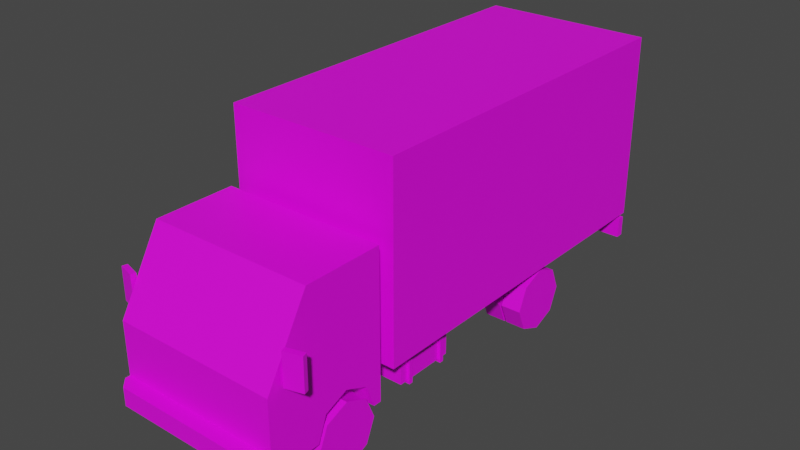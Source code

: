 # Source: Veh_Truck_02_Yellow.blend  (saved by Blender 2.90.8; exported with 4.5.12 LTS)
import bpy
from mathutils import Matrix  # noqa: F401  (used for matrix-valued properties, if any)

bpy.ops.wm.read_factory_settings(use_empty=True)
scene = bpy.context.scene
scene.name = 'Scene'

# ---- collections
col_collection = bpy.data.collections.new('Collection'); scene.collection.children.link(col_collection)

# ---- images (referenced by path relative to the original .blend; pixels are not part of the script)
import os
ASSET_DIR = os.environ.get("B2B_ASSET_DIR", "")  # directory of the original .blend (textures are referenced by path, not embedded)
HERE = os.path.dirname(os.path.abspath(__file__))  # packed textures are extracted next to this script under _unpacked/

def load_image(name, relpath, width, height, colorspace="sRGB"):
    """Load a texture the original file referenced (path relative to the .blend, or extracted next to this script)."""
    p = next((c for c in (os.path.join(HERE, relpath), os.path.join(ASSET_DIR, relpath)) if relpath and os.path.exists(c)), "")
    if p:
        img = bpy.data.images.load(p, check_existing=True)
        img.name = name
    else:  # same state as the original file: an image datablock whose file is absent (Cycles renders it pink)
        img = bpy.data.images.new(name, width, height)
        img.source = "FILE"
        img.filepath = "//" + (relpath or name)
    img.colorspace_settings.name = colorspace
    return img
img_city_vehicles_pallete_png_035 = load_image('city_vehicles_pallete.png.035', 'city_vehicles_pallete.png', 1024, 1024, 'sRGB')

# ---- materials (node trees are filled in below, after node groups)
mat_material_037 = bpy.data.materials.new('Material.037')
mat_material_037.use_transparent_shadow = False

# ---- material node trees
mat_material_037.use_nodes = True; mat_material_037.node_tree.nodes.clear()
_N = mat_material_037.node_tree.nodes; _L = mat_material_037.node_tree.links
n0 = _N.new('ShaderNodeBsdfPrincipled'); n0.name = 'Principled BSDF'; n0.location = (10, 300)
n0.distribution = 'GGX'
n0.subsurface_method = 'BURLEY'
n0.inputs[3].default_value = 1.45
n0.inputs[27].default_value = (0.0, 0.0, 0.0, 1.0)
n0.inputs[28].default_value = 1.0
n1 = _N.new('ShaderNodeOutputMaterial'); n1.name = 'Material Output'; n1.location = (300, 300)
n2 = _N.new('ShaderNodeTexImage'); n2.name = 'Image Texture'; n2.location = (-336, 55)
n2.image = img_city_vehicles_pallete_png_035
n2.interpolation = 'Closest'
_L.new(n0.outputs[0], n1.inputs[0])
_L.new(n2.outputs[0], n0.inputs[0])
n1.is_active_output = True

# ---- world
world_world = bpy.data.worlds.new('World'); scene.world = world_world
world_world.use_nodes = True; world_world.node_tree.nodes.clear()
_N = world_world.node_tree.nodes; _L = world_world.node_tree.links
n0 = _N.new('ShaderNodeOutputWorld'); n0.name = 'World Output'; n0.location = (300, 300)
n1 = _N.new('ShaderNodeBackground'); n1.name = 'Background'; n1.location = (10, 300)
n1.inputs[0].default_value = (0.05088, 0.05088, 0.05088, 1.0)
_L.new(n1.outputs[0], n0.inputs[0])
n0.is_active_output = True
world_world.color = (0.05088, 0.05088, 0.05088)
world_world.use_sun_shadow = False
world_world.sun_shadow_jitter_overblur = 0.0

# ---- meshes
me_plane_191 = bpy.data.meshes.new('Plane.191')
me_plane_191.from_pydata([(0.3498, -1.31, 0.4158), (0.3498, -1.162, 0.477), (0.3498, -1.015, 0.4158), (0.4701, -1.656, 0.7493), (0.5151, -1.679, 0.2668), (0.5151, -0.9081, 1.175), (0.5151, -0.9081, 0.2668), (0.4701, -1.431, 1.136), (0.5151, -1.162, 0.477), (0.5151, -1.015, 0.4158), (0.5151, -1.31, 0.4158), (0.3498, -1.162, 0.2583), (0.3498, -0.959, 0.2668), (0.5151, -0.959, 0.2668), (0.3498, -1.366, 0.2668), (0.5151, -1.366, 0.2668), (0.5151, -1.679, 0.5432), (0.5151, -1.679, 0.4227), (0.325, -1.679, 0.5432), (0.2522, -1.679, 0.4227), (0.243, -1.679, 0.4929), (0.2045, -1.679, 0.4253), (0.5151, -1.679, 0.3803), (0.4564, -1.768, 0.3803), (0.5151, -1.71, 0.3803), (0.5151, -1.71, 0.2668), (0.4564, -1.768, 0.2668), (0.4816, -1.679, 0.5432), (0.4816, -1.679, 0.4227), (0.5151, -1.408, 1.175), (0.5151, -1.679, 0.7104), (0.5151, -1.556, 0.8294), (0.5151, -1.383, 1.136), (0.5151, -1.013, 1.136), (0.5151, -1.013, 0.7892), (0.5151, -1.258, 0.7892), (0.5151, -1.401, 0.6459), (0.5151, -1.556, 0.6459), (0.07956, -1.768, 0.3693), (0.07956, -1.768, 0.2825), (-0.3498, -1.31, 0.4158), (-0.3498, -1.162, 0.477), (-0.3498, -1.015, 0.4158), (-0.4701, -1.656, 0.7493), (-0.5151, -1.679, 0.2668), (-0.5151, -0.9081, 1.175), (-0.5151, -0.9081, 0.2668), (-0.4701, -1.431, 1.136), (0.0, -1.679, 0.7104), (0.0, -1.679, 0.2668), (0.0, -0.9081, 1.175), (0.0, -0.9081, 0.2668), (0.0, -1.408, 1.175), (-0.5151, -1.162, 0.477), (-0.5151, -1.015, 0.4158), (-0.5151, -1.31, 0.4158), (-0.3498, -1.162, 0.2583), (-0.3498, -0.959, 0.2668), (-0.5151, -0.959, 0.2668), (-0.3498, -1.366, 0.2668), (-0.5151, -1.366, 0.2668), (-0.5151, -1.679, 0.5432), (-0.5151, -1.679, 0.4227), (-0.325, -1.679, 0.5432), (-0.2522, -1.679, 0.4227), (0.0, -1.679, 0.4929), (0.0, -1.679, 0.4253), (-0.243, -1.679, 0.4929), (-0.2045, -1.679, 0.4253), (0.0, -1.679, 0.3803), (-0.5151, -1.679, 0.3803), (0.0, -1.768, 0.3803), (0.0, -1.768, 0.2668), (-0.4564, -1.768, 0.3803), (-0.5151, -1.71, 0.3803), (-0.5151, -1.71, 0.2668), (-0.4564, -1.768, 0.2668), (-0.4816, -1.679, 0.5432), (-0.4816, -1.679, 0.4227), (-0.5151, -1.408, 1.175), (-0.5151, -1.679, 0.7104), (0.0, -1.431, 1.136), (0.0, -1.656, 0.7493), (-0.5151, -1.556, 0.8294), (-0.5151, -1.383, 1.136), (-0.5151, -1.013, 1.136), (-0.5151, -1.013, 0.7892), (-0.5151, -1.258, 0.7892), (-0.5151, -1.401, 0.6459), (-0.5151, -1.556, 0.6459), (0.0, -1.768, 0.3693), (0.0, -1.768, 0.2825), (-0.07956, -1.768, 0.3693), (-0.07956, -1.768, 0.2825), (0.5294, -1.592, 0.7284), (0.5294, -1.592, 0.9305), (0.5205, -1.561, 0.7284), (0.5205, -1.561, 0.9305), (0.6361, -1.563, 0.7284), (0.6361, -1.563, 0.9305), (0.6272, -1.531, 0.7284), (0.6272, -1.531, 0.9305), (-0.5294, -1.592, 0.7284), (-0.5294, -1.592, 0.9305), (-0.5205, -1.561, 0.7284), (-0.5205, -1.561, 0.9305), (-0.6361, -1.563, 0.7284), (-0.6361, -1.563, 0.9305), (-0.6272, -1.531, 0.7284), (-0.6272, -1.531, 0.9305), (-0.163, -0.03107, 0.2953), (-0.163, -0.03107, 0.3809), (-0.163, 0.03107, 0.2953), (-0.163, 0.03107, 0.3809), (0.163, -0.03107, 0.2953), (0.163, -0.03107, 0.3809), (0.163, 0.03107, 0.2953), (0.163, 0.03107, 0.3809), (0.1561, -0.9242, 0.2787), (0.1561, -0.9242, 0.3937), (0.1561, 1.465, 0.2787), (0.1561, 1.465, 0.3937), (0.224, -0.9242, 0.2787), (0.224, -0.9242, 0.3937), (0.224, 1.465, 0.2787), (0.224, 1.465, 0.3937), (-0.163, -0.1295, 0.2953), (-0.163, -0.1295, 0.3809), (-0.163, -0.06734, 0.2953), (-0.163, -0.06734, 0.3809), (0.163, -0.1295, 0.2953), (0.163, -0.1295, 0.3809), (0.163, -0.06734, 0.2953), (0.163, -0.06734, 0.3809), (-0.163, -0.5512, 0.2953), (-0.163, -0.5512, 0.3809), (-0.163, -0.4891, 0.2953), (-0.163, -0.4891, 0.3809), (0.163, -0.5512, 0.2953), (0.163, -0.5512, 0.3809), (0.163, -0.4891, 0.2953), (0.163, -0.4891, 0.3809), (-0.163, -0.6496, 0.2953), (-0.163, -0.6496, 0.3809), (-0.163, -0.5875, 0.2953), (-0.163, -0.5875, 0.3809), (0.163, -0.6496, 0.2953), (0.163, -0.6496, 0.3809), (0.163, -0.5875, 0.2953), (0.163, -0.5875, 0.3809), (-0.163, 1.111, 0.2953), (-0.163, 1.111, 0.3809), (-0.163, 1.173, 0.2953), (-0.163, 1.173, 0.3809), (0.163, 1.111, 0.2953), (0.163, 1.111, 0.3809), (0.163, 1.173, 0.2953), (0.163, 1.173, 0.3809), (-0.163, 1.012, 0.2953), (-0.163, 1.012, 0.3809), (-0.163, 1.075, 0.2953), (-0.163, 1.075, 0.3809), (0.163, 1.012, 0.2953), (0.163, 1.012, 0.3809), (0.163, 1.075, 0.2953), (0.163, 1.075, 0.3809), (-0.1561, -0.9242, 0.2787), (-0.1561, -0.9242, 0.3937), (-0.1561, 1.465, 0.2787), (-0.1561, 1.465, 0.3937), (-0.224, -0.9242, 0.2787), (-0.224, -0.9242, 0.3937), (-0.224, 1.465, 0.2787), (-0.224, 1.465, 0.3937), (-0.5352, 1.447, 0.2737), (-0.5352, 1.447, 0.4025), (-0.5352, 1.496, 0.2737), (-0.5352, 1.496, 0.4025), (0.5352, 1.447, 0.2737), (0.5352, 1.447, 0.4025), (0.5352, 1.496, 0.2737), (0.5352, 1.496, 0.4025), (0.356, 1.496, 0.2737), (-0.356, 1.496, 0.2737), (-0.356, 1.496, 0.4025), (0.356, 1.496, 0.4025), (0.5009, 1.496, 0.2737), (0.5009, 1.496, 0.4025), (-0.5005, 1.496, 0.2737), (-0.5005, 1.496, 0.4025), (0.0, 1.496, 0.2737), (0.0, 1.496, 0.4025), (0.0, 1.496, 0.3821), (0.0, 1.496, 0.2981), (0.07463, 1.496, 0.3821), (0.07463, 1.496, 0.2981), (-0.07277, 1.496, 0.2981), (-0.07277, 1.496, 0.3821), (0.2523, 0.5835, 0.2356), (0.2523, 0.5835, 0.1709), (0.2523, 0.5188, 0.2356), (0.2523, 0.5188, 0.1709), (0.08237, 0.5835, 0.2356), (0.08237, 0.5835, 0.1709), (0.08237, 0.5188, 0.2356), (0.08237, 0.5188, 0.1709), (0.08237, 0.4951, 0.1471), (0.08237, 0.4951, 0.2593), (0.08237, 0.6073, 0.2593), (0.08237, 0.6073, 0.1471), (-0.06448, 0.4951, 0.1471), (-0.06448, 0.4951, 0.2593), (-0.06448, 0.6073, 0.2593), (-0.06448, 0.6073, 0.1471), (-0.06448, 0.5187, 0.1708), (-0.06448, 0.5187, 0.2357), (-0.06448, 0.5836, 0.2357), (-0.06448, 0.5836, 0.1708), (-0.2508, 0.5187, 0.1708), (-0.2508, 0.5187, 0.2357), (-0.2508, 0.5836, 0.2357), (-0.2508, 0.5836, 0.1708), (0.1652, 0.5096, 0.1464), (0.1652, 0.4708, 0.2836), (0.1652, 0.5928, 0.1464), (0.1652, 0.6315, 0.2836), (0.2141, 0.5096, 0.1464), (0.2141, 0.4708, 0.2836), (0.2141, 0.5928, 0.1464), (0.2141, 0.6315, 0.2836), (-0.1652, 0.5096, 0.1464), (-0.1652, 0.4708, 0.2836), (-0.1652, 0.5928, 0.1464), (-0.1652, 0.6315, 0.2836), (-0.2141, 0.5096, 0.1464), (-0.2141, 0.4708, 0.2836), (-0.2141, 0.5928, 0.1464), (-0.2141, 0.6315, 0.2836), (0.2392, -0.6769, 0.2169), (0.2392, -0.6769, 0.4149), (0.2392, -0.2877, 0.2169), (0.2392, -0.2877, 0.4149), (0.4572, -0.6769, 0.2169), (0.4572, -0.6769, 0.4149), (0.4572, -0.2877, 0.2169), (0.4572, -0.2877, 0.4149), (0.2218, -0.6262, 0.2011), (0.2218, -0.6262, 0.4307), (0.2218, -0.6012, 0.2011), (0.2218, -0.6012, 0.4307), (0.4747, -0.6262, 0.2011), (0.4747, -0.6262, 0.4307), (0.4747, -0.6012, 0.2011), (0.4747, -0.6012, 0.4307), (0.2218, -0.3612, 0.2011), (0.2218, -0.3612, 0.4307), (0.2218, -0.3362, 0.2011), (0.2218, -0.3362, 0.4307), (0.4747, -0.3612, 0.2011), (0.4747, -0.3612, 0.4307), (0.4747, -0.3362, 0.2011), (0.4747, -0.3362, 0.4307), (-0.2392, -0.6769, 0.2169), (-0.2392, -0.6769, 0.4149), (-0.2392, -0.2877, 0.2169), (-0.2392, -0.2877, 0.4149), (-0.4572, -0.6769, 0.2169), (-0.4572, -0.6769, 0.4149), (-0.4572, -0.2877, 0.2169), (-0.4572, -0.2877, 0.4149), (-0.2218, -0.6262, 0.2011), (-0.2218, -0.6262, 0.4307), (-0.2218, -0.6012, 0.2011), (-0.2218, -0.6012, 0.4307), (-0.4747, -0.6262, 0.2011), (-0.4747, -0.6262, 0.4307), (-0.4747, -0.6012, 0.2011), (-0.4747, -0.6012, 0.4307), (-0.2218, -0.3612, 0.2011), (-0.2218, -0.3612, 0.4307), (-0.2218, -0.3362, 0.2011), (-0.2218, -0.3362, 0.4307), (-0.4747, -0.3612, 0.2011), (-0.4747, -0.3612, 0.4307), (-0.4747, -0.3362, 0.2011), (-0.4747, -0.3362, 0.4307), (-0.1729, 0.1084, 0.3862), (-0.1729, 0.1084, 0.4601), (-0.1729, 0.1356, 0.3862), (-0.1729, 0.1356, 0.4601), (-0.2073, 0.1084, 0.3862), (-0.2073, 0.1084, 0.4601), (-0.2073, 0.1356, 0.3862), (-0.2073, 0.1356, 0.4601), (-0.1729, -0.6707, 0.3862), (-0.1729, -0.6707, 0.4601), (-0.1729, -0.6434, 0.3862), (-0.1729, -0.6434, 0.4601), (-0.2073, -0.6707, 0.3862), (-0.2073, -0.6707, 0.4601), (-0.2073, -0.6434, 0.3862), (-0.2073, -0.6434, 0.4601), (-0.1729, -0.2843, 0.3862), (-0.1729, -0.2843, 0.4601), (-0.1729, -0.2571, 0.3862), (-0.1729, -0.2571, 0.4601), (-0.2073, -0.2843, 0.3862), (-0.2073, -0.2843, 0.4601), (-0.2073, -0.2571, 0.3862), (-0.2073, -0.2571, 0.4601), (-0.1729, 0.5361, 0.3862), (-0.1729, 0.5361, 0.4601), (-0.1729, 0.5633, 0.3862), (-0.1729, 0.5633, 0.4601), (-0.2073, 0.5361, 0.3862), (-0.2073, 0.5361, 0.4601), (-0.2073, 0.5633, 0.3862), (-0.2073, 0.5633, 0.4601), (-0.1729, 0.9781, 0.3862), (-0.1729, 0.9781, 0.4601), (-0.1729, 1.005, 0.3862), (-0.1729, 1.005, 0.4601), (-0.2073, 0.9781, 0.3862), (-0.2073, 0.9781, 0.4601), (-0.2073, 1.005, 0.3862), (-0.2073, 1.005, 0.4601), (0.1729, 0.1084, 0.3862), (0.1729, 0.1084, 0.4601), (0.1729, 0.1356, 0.3862), (0.1729, 0.1356, 0.4601), (0.2073, 0.1084, 0.3862), (0.2073, 0.1084, 0.4601), (0.2073, 0.1356, 0.3862), (0.2073, 0.1356, 0.4601), (0.1729, -0.6707, 0.3862), (0.1729, -0.6707, 0.4601), (0.1729, -0.6434, 0.3862), (0.1729, -0.6434, 0.4601), (0.2073, -0.6707, 0.3862), (0.2073, -0.6707, 0.4601), (0.2073, -0.6434, 0.3862), (0.2073, -0.6434, 0.4601), (0.1729, -0.2843, 0.3862), (0.1729, -0.2843, 0.4601), (0.1729, -0.2571, 0.3862), (0.1729, -0.2571, 0.4601), (0.2073, -0.2843, 0.3862), (0.2073, -0.2843, 0.4601), (0.2073, -0.2571, 0.3862), (0.2073, -0.2571, 0.4601), (0.1729, 0.5361, 0.3862), (0.1729, 0.5361, 0.4601), (0.1729, 0.5633, 0.3862), (0.1729, 0.5633, 0.4601), (0.2073, 0.5361, 0.3862), (0.2073, 0.5361, 0.4601), (0.2073, 0.5633, 0.3862), (0.2073, 0.5633, 0.4601), (0.1729, 0.9781, 0.3862), (0.1729, 0.9781, 0.4601), (0.1729, 1.005, 0.3862), (0.1729, 1.005, 0.4601), (0.2073, 0.9781, 0.3862), (0.2073, 0.9781, 0.4601), (0.2073, 1.005, 0.3862), (0.2073, 1.005, 0.4601), (-0.5379, -0.8314, 0.4337), (-0.5379, -0.8314, 1.615), (-0.4995, 1.496, 0.4731), (-0.4995, 1.496, 1.576), (0.5379, -0.8314, 0.4337), (0.5379, -0.8314, 1.615), (0.4995, 1.496, 0.4731), (0.4995, 1.496, 1.576), (-0.5379, 1.496, 1.615), (-0.5379, 1.496, 0.4337), (0.5379, 1.496, 0.4337), (0.5379, 1.496, 1.615), (0.0, 1.496, 0.4731), (0.0, 1.496, 1.576), (0.2308, 1.496, 0.653), (0.2308, 1.496, 0.6193), (0.09051, 1.496, 0.6193), (0.09051, 1.496, 0.653), (-0.08271, 1.496, 0.653), (-0.08271, 1.496, 0.6193), (-0.2303, 1.496, 0.6193), (-0.2303, 1.496, 0.653)], [], [(0, 1, 8, 10), (1, 2, 9, 8), (2, 12, 13, 9), (29, 5, 50, 52), (3, 7, 81, 82), (5, 6, 51, 50), (49, 4, 25, 26, 72), (30, 16, 17, 22, 4, 15, 10, 8, 9, 13, 6, 5, 33, 34, 35, 36, 37, 31), (11, 0, 14), (11, 1, 0), (11, 2, 1), (14, 0, 10, 15), (12, 2, 11), (6, 13, 12, 11, 14, 15, 4, 49, 51), (16, 27, 28, 17), (66, 21, 20, 65), (22, 69, 71, 23, 24), (69, 22, 17, 28, 19, 18, 27, 16, 30, 48, 65, 20, 21, 66), (26, 23, 71, 90, 38, 39, 91, 72), (23, 26, 25, 24), (4, 22, 24, 25), (28, 27, 18, 19), (7, 3, 30, 29), (81, 7, 29, 52), (3, 82, 48, 30), (31, 37, 36, 35, 34, 33, 32), (32, 33, 5, 29, 30, 31), (91, 39, 38, 90), (40, 55, 53, 41), (41, 53, 54, 42), (42, 54, 58, 57), (79, 52, 50, 45), (43, 82, 81, 47), (45, 50, 51, 46), (49, 72, 76, 75, 44), (80, 83, 89, 88, 87, 86, 85, 45, 46, 58, 54, 53, 55, 60, 44, 70, 62, 61), (56, 59, 40), (56, 40, 41), (56, 41, 42), (59, 60, 55, 40), (57, 56, 42), (46, 51, 49, 44, 60, 59, 56, 57, 58), (61, 62, 78, 77), (66, 65, 67, 68), (70, 74, 73, 71, 69), (69, 66, 68, 67, 65, 48, 80, 61, 77, 63, 64, 78, 62, 70), (76, 72, 91, 93, 92, 90, 71, 73), (73, 74, 75, 76), (44, 75, 74, 70), (78, 64, 63, 77), (47, 79, 80, 43), (81, 52, 79, 47), (43, 80, 48, 82), (83, 84, 85, 86, 87, 88, 89), (84, 83, 80, 79, 45, 85), (91, 90, 92, 93), (94, 95, 97, 96), (96, 97, 101, 100), (100, 101, 99, 98), (98, 99, 95, 94), (96, 100, 98, 94), (101, 97, 95, 99), (102, 104, 105, 103), (104, 108, 109, 105), (108, 106, 107, 109), (106, 102, 103, 107), (104, 102, 106, 108), (109, 107, 103, 105), (112, 113, 117, 116), (114, 115, 111, 110), (112, 116, 114, 110), (117, 113, 111, 115), (118, 119, 121, 120), (120, 121, 125, 124), (124, 125, 123, 122), (122, 123, 119, 118), (120, 124, 122, 118), (125, 121, 119, 123), (128, 129, 133, 132), (130, 131, 127, 126), (128, 132, 130, 126), (133, 129, 127, 131), (136, 137, 141, 140), (138, 139, 135, 134), (136, 140, 138, 134), (141, 137, 135, 139), (144, 145, 149, 148), (146, 147, 143, 142), (144, 148, 146, 142), (149, 145, 143, 147), (152, 153, 157, 156), (154, 155, 151, 150), (152, 156, 154, 150), (157, 153, 151, 155), (160, 161, 165, 164), (162, 163, 159, 158), (160, 164, 162, 158), (165, 161, 159, 163), (166, 168, 169, 167), (168, 172, 173, 169), (172, 170, 171, 173), (170, 166, 167, 171), (168, 166, 170, 172), (173, 171, 167, 169), (182, 185, 187, 186), (175, 174, 178, 179), (190, 182, 186, 180, 178, 174, 176, 188, 183), (191, 184, 189, 177, 175, 179, 181, 187, 185), (180, 181, 179, 178), (176, 174, 175, 177), (176, 177, 189, 188), (190, 193, 195, 194, 192, 191, 185, 182), (183, 184, 191, 192, 197, 196, 193, 190), (186, 187, 181, 180), (188, 189, 184, 183), (192, 194, 195, 193), (193, 196, 197, 192), (198, 200, 201, 199), (200, 204, 205, 201), (205, 206, 209, 203), (202, 198, 199, 203), (200, 198, 202, 204), (205, 203, 199, 201), (209, 213, 212, 208), (204, 207, 206, 205), (203, 209, 208, 202), (202, 208, 207, 204), (212, 216, 215, 211), (208, 212, 211, 207), (206, 210, 213, 209), (207, 211, 210, 206), (214, 218, 221, 217), (210, 214, 217, 213), (211, 215, 214, 210), (213, 217, 216, 212), (219, 220, 221, 218), (215, 219, 218, 214), (217, 221, 220, 216), (216, 220, 219, 215), (222, 223, 225, 224), (224, 225, 229, 228), (228, 229, 227, 226), (226, 227, 223, 222), (224, 228, 226, 222), (230, 232, 233, 231), (232, 236, 237, 233), (236, 234, 235, 237), (234, 230, 231, 235), (232, 230, 234, 236), (238, 239, 241, 240), (240, 241, 245, 244), (244, 245, 243, 242), (242, 243, 239, 238), (240, 244, 242, 238), (245, 241, 239, 243), (246, 247, 249, 248), (248, 249, 253, 252), (252, 253, 251, 250), (250, 251, 247, 246), (248, 252, 250, 246), (253, 249, 247, 251), (254, 255, 257, 256), (256, 257, 261, 260), (260, 261, 259, 258), (258, 259, 255, 254), (256, 260, 258, 254), (261, 257, 255, 259), (262, 264, 265, 263), (264, 268, 269, 265), (268, 266, 267, 269), (266, 262, 263, 267), (264, 262, 266, 268), (269, 267, 263, 265), (270, 272, 273, 271), (272, 276, 277, 273), (276, 274, 275, 277), (274, 270, 271, 275), (272, 270, 274, 276), (277, 275, 271, 273), (278, 280, 281, 279), (280, 284, 285, 281), (284, 282, 283, 285), (282, 278, 279, 283), (280, 278, 282, 284), (285, 283, 279, 281), (286, 288, 289, 287), (288, 292, 293, 289), (292, 290, 291, 293), (290, 286, 287, 291), (294, 296, 297, 295), (296, 300, 301, 297), (300, 298, 299, 301), (298, 294, 295, 299), (302, 304, 305, 303), (304, 308, 309, 305), (308, 306, 307, 309), (306, 302, 303, 307), (310, 312, 313, 311), (312, 316, 317, 313), (316, 314, 315, 317), (314, 310, 311, 315), (318, 320, 321, 319), (320, 324, 325, 321), (324, 322, 323, 325), (322, 318, 319, 323), (326, 327, 329, 328), (328, 329, 333, 332), (332, 333, 331, 330), (330, 331, 327, 326), (334, 335, 337, 336), (336, 337, 341, 340), (340, 341, 339, 338), (338, 339, 335, 334), (342, 343, 345, 344), (344, 345, 349, 348), (348, 349, 347, 346), (346, 347, 343, 342), (350, 351, 353, 352), (352, 353, 357, 356), (356, 357, 355, 354), (354, 355, 351, 350), (358, 359, 361, 360), (360, 361, 365, 364), (364, 365, 363, 362), (362, 363, 359, 358), (366, 367, 374, 375), (378, 379, 373, 372, 381, 380, 383), (376, 377, 371, 370), (370, 371, 367, 366), (375, 376, 370, 366), (369, 368, 375, 374), (377, 374, 367, 371), (368, 378, 372, 376, 375), (372, 373, 377, 376), (368, 387, 386, 385, 378), (373, 379, 369, 374, 377), (383, 380, 381, 382), (382, 381, 372, 378, 383), (378, 385, 384, 387, 368, 369, 379), (384, 385, 386, 387)])
_uv = me_plane_191.uv_layers.new(name='UVMap')
_uv.uv.foreach_set('vector', [0.2221, 0.05746, 0.2221, 0.05671, 0.223, 0.05671, 0.223, 0.05746, 0.2221, 0.05671, 0.2221, 0.05597, 0.223, 0.05597, 0.223, 0.05671, 0.2091, 0.05681, 0.2099, 0.05681, 0.2099, 0.05765, 0.2091, 0.05765, 0.9904, 0.5747, 0.9873, 0.5747, 0.9873, 0.5715, 0.9904, 0.5715, 0.1174, 0.05859, 0.1144, 0.05859, 0.1144, 0.05501, 0.1174, 0.05501, 0.977, 0.5619, 0.9826, 0.5619, 0.9826, 0.5651, 0.977, 0.5651, 0.2231, 0.04687, 0.2231, 0.04426, 0.2232, 0.04426, 0.2235, 0.04456, 0.2235, 0.04687, 0.9709, 0.572, 0.9709, 0.571, 0.9709, 0.5702, 0.9709, 0.57, 0.9709, 0.5693, 0.9728, 0.5693, 0.9732, 0.5702, 0.9741, 0.5706, 0.975, 0.5702, 0.9754, 0.5693, 0.9757, 0.5693, 0.9757, 0.5749, 0.975, 0.5747, 0.975, 0.5725, 0.9735, 0.5725, 0.9726, 0.5716, 0.9717, 0.5716, 0.9717, 0.5727, 0.2252, 0.05573, 0.2245, 0.05495, 0.2252, 0.0547, 0.2252, 0.05573, 0.2241, 0.05568, 0.2245, 0.05495, 0.2252, 0.05573, 0.2244, 0.05644, 0.2241, 0.05568, 0.2237, 0.05676, 0.2244, 0.05676, 0.2244, 0.05759, 0.2237, 0.05759, 0.2251, 0.05676, 0.2244, 0.05644, 0.2252, 0.05573, 0.2192, 0.04426, 0.2194, 0.04426, 0.2194, 0.0451, 0.2205, 0.0451, 0.2215, 0.0451, 0.2215, 0.04426, 0.2231, 0.04426, 0.2231, 0.04687, 0.2192, 0.04687, 0.8815, 0.5874, 0.8815, 0.5864, 0.8851, 0.5864, 0.8851, 0.5874, 0.1199, 0.05501, 0.1199, 0.05657, 0.1194, 0.05686, 0.1194, 0.05501, 0.9739, 0.5662, 0.9739, 0.5699, 0.9733, 0.5699, 0.9733, 0.5666, 0.9737, 0.5662, 0.982, 0.5715, 0.982, 0.5747, 0.9817, 0.5747, 0.9817, 0.5745, 0.9817, 0.5731, 0.981, 0.5735, 0.981, 0.5745, 0.981, 0.5747, 0.98, 0.5747, 0.98, 0.5715, 0.9813, 0.5715, 0.9813, 0.573, 0.9817, 0.5728, 0.9817, 0.5715, 0.9733, 0.5728, 0.9724, 0.5728, 0.9724, 0.5695, 0.9725, 0.5695, 0.9725, 0.57, 0.9732, 0.57, 0.9732, 0.5695, 0.9733, 0.5695, 0.9747, 0.567, 0.9747, 0.5662, 0.9751, 0.5662, 0.9751, 0.567, 0.9753, 0.5662, 0.9753, 0.567, 0.9751, 0.567, 0.9751, 0.5662, 0.9875, 0.5264, 0.9806, 0.5264, 0.9806, 0.5175, 0.9875, 0.5133, 0.9773, 0.5744, 0.9797, 0.5744, 0.98, 0.5747, 0.977, 0.5747, 0.9773, 0.5715, 0.9773, 0.5744, 0.977, 0.5747, 0.977, 0.5715, 0.9797, 0.5744, 0.9797, 0.5715, 0.98, 0.5715, 0.98, 0.5747, 0.1076, 0.05652, 0.1076, 0.05512, 0.1088, 0.05512, 0.1098, 0.05621, 0.1117, 0.05621, 0.1117, 0.05885, 0.1089, 0.05885, 0.9727, 0.5747, 0.975, 0.5747, 0.9757, 0.5749, 0.9726, 0.5749, 0.9709, 0.572, 0.9717, 0.5727, 0.5238, 0.04115, 0.5238, 0.05666, 0.5069, 0.05666, 0.5069, 0.04115, 0.2075, 0.0574, 0.2066, 0.0574, 0.2066, 0.05665, 0.2075, 0.05665, 0.2075, 0.05665, 0.2066, 0.05665, 0.2066, 0.0559, 0.2075, 0.0559, 0.2282, 0.05535, 0.2282, 0.05619, 0.2275, 0.05619, 0.2275, 0.05535, 0.9904, 0.5683, 0.9904, 0.5715, 0.9873, 0.5715, 0.9873, 0.5683, 0.1174, 0.05144, 0.1174, 0.05501, 0.1144, 0.05501, 0.1144, 0.05144, 0.977, 0.5683, 0.977, 0.5651, 0.9826, 0.5651, 0.9826, 0.5683, 0.2231, 0.04687, 0.2235, 0.04687, 0.2235, 0.04918, 0.2232, 0.04948, 0.2231, 0.04948, 0.9826, 0.5712, 0.9833, 0.5705, 0.9833, 0.5716, 0.9843, 0.5716, 0.9852, 0.5707, 0.9867, 0.5707, 0.9867, 0.5686, 0.9873, 0.5683, 0.9873, 0.574, 0.987, 0.574, 0.9867, 0.573, 0.9858, 0.5727, 0.9849, 0.573, 0.9845, 0.574, 0.9826, 0.574, 0.9826, 0.5733, 0.9826, 0.573, 0.9826, 0.5722, 0.2241, 0.05572, 0.2241, 0.05676, 0.2233, 0.05651, 0.2241, 0.05572, 0.2233, 0.05651, 0.223, 0.05577, 0.2241, 0.05572, 0.223, 0.05577, 0.2233, 0.05501, 0.2244, 0.05759, 0.2244, 0.05676, 0.2252, 0.05676, 0.2252, 0.05759, 0.224, 0.0547, 0.2241, 0.05572, 0.2233, 0.05501, 0.2192, 0.04948, 0.2192, 0.04687, 0.2231, 0.04687, 0.2231, 0.04948, 0.2215, 0.04948, 0.2215, 0.04864, 0.2205, 0.04864, 0.2194, 0.04864, 0.2194, 0.04948, 0.8815, 0.5563, 0.8851, 0.5563, 0.8851, 0.5573, 0.8815, 0.5573, 0.1199, 0.05501, 0.1194, 0.05501, 0.1194, 0.05316, 0.1199, 0.05346, 0.9739, 0.5736, 0.9737, 0.5736, 0.9733, 0.5732, 0.9733, 0.5699, 0.9739, 0.5699, 0.982, 0.5715, 0.9817, 0.5715, 0.9817, 0.5703, 0.9813, 0.57, 0.9813, 0.5715, 0.98, 0.5715, 0.98, 0.5683, 0.981, 0.5683, 0.981, 0.5685, 0.981, 0.5695, 0.9817, 0.57, 0.9817, 0.5685, 0.9817, 0.5683, 0.982, 0.5683, 0.9733, 0.5662, 0.9733, 0.5695, 0.9732, 0.5695, 0.9732, 0.5689, 0.9725, 0.5689, 0.9725, 0.5695, 0.9724, 0.5695, 0.9724, 0.5662, 0.9883, 0.5708, 0.9887, 0.5708, 0.9887, 0.5716, 0.9883, 0.5716, 0.9889, 0.5716, 0.9887, 0.5716, 0.9887, 0.5708, 0.9889, 0.5708, 0.9875, 0.4715, 0.9875, 0.4846, 0.9806, 0.4804, 0.9806, 0.4715, 0.9773, 0.5686, 0.977, 0.5683, 0.98, 0.5683, 0.9797, 0.5686, 0.9773, 0.5715, 0.977, 0.5715, 0.977, 0.5683, 0.9773, 0.5686, 0.9797, 0.5686, 0.98, 0.5683, 0.98, 0.5715, 0.9797, 0.5715, 0.1219, 0.05372, 0.1232, 0.05139, 0.126, 0.05139, 0.126, 0.05403, 0.1241, 0.05403, 0.123, 0.05512, 0.1219, 0.05512, 0.9844, 0.5686, 0.9833, 0.5705, 0.9826, 0.5712, 0.9842, 0.5683, 0.9873, 0.5683, 0.9867, 0.5686, 0.5238, 0.04115, 0.5069, 0.04115, 0.5069, 0.02565, 0.5238, 0.02565, 0.1442, 0.03235, 0.1442, 0.032, 0.1442, 0.032, 0.1442, 0.03235, 0.9476, 0.4895, 0.9476, 0.4898, 0.9475, 0.4898, 0.9475, 0.4895, 0.1442, 0.03338, 0.1442, 0.03303, 0.1442, 0.03303, 0.1442, 0.03338, 0.1506, 0.03183, 0.1506, 0.03148, 0.1508, 0.03148, 0.1508, 0.03183, 0.1438, 0.03662, 0.1438, 0.03643, 0.1439, 0.03643, 0.1439, 0.03662, 0.144, 0.03662, 0.144, 0.03643, 0.1441, 0.03643, 0.1441, 0.03662, 0.1442, 0.03269, 0.1442, 0.03269, 0.1442, 0.03235, 0.1442, 0.03235, 0.9475, 0.4898, 0.9473, 0.4898, 0.9473, 0.4895, 0.9475, 0.4895, 0.1442, 0.03303, 0.1442, 0.03303, 0.1442, 0.03269, 0.1442, 0.03269, 0.1508, 0.03573, 0.151, 0.03573, 0.151, 0.03608, 0.1508, 0.03608, 0.144, 0.03662, 0.144, 0.03662, 0.144, 0.03643, 0.144, 0.03643, 0.1439, 0.03643, 0.144, 0.03643, 0.144, 0.03662, 0.1439, 0.03662, 0.2087, 0.05636, 0.2091, 0.05636, 0.2091, 0.05801, 0.2087, 0.05801, 0.2284, 0.04004, 0.2288, 0.04004, 0.2288, 0.04169, 0.2284, 0.04169, 0.2288, 0.05041, 0.2288, 0.04876, 0.2291, 0.04876, 0.2291, 0.05041, 0.2291, 0.04711, 0.2291, 0.04876, 0.2288, 0.04876, 0.2288, 0.04711, 0.2266, 0.04457, 0.226, 0.04457, 0.226, 0.03248, 0.2266, 0.03248, 0.2141, 0.05789, 0.2141, 0.05731, 0.2145, 0.05731, 0.2145, 0.05789, 0.226, 0.04457, 0.2266, 0.04457, 0.2266, 0.05667, 0.226, 0.05667, 0.2066, 0.05798, 0.2066, 0.0574, 0.207, 0.0574, 0.207, 0.05798, 0.2272, 0.03248, 0.2275, 0.03248, 0.2275, 0.04457, 0.2272, 0.04457, 0.2257, 0.04426, 0.226, 0.04426, 0.226, 0.05636, 0.2257, 0.05636, 0.2141, 0.05566, 0.2146, 0.05566, 0.2146, 0.05731, 0.2141, 0.05731, 0.2284, 0.03839, 0.2288, 0.03839, 0.2288, 0.04004, 0.2284, 0.04004, 0.2288, 0.04546, 0.2288, 0.04381, 0.2291, 0.04381, 0.2291, 0.04546, 0.2291, 0.04546, 0.2291, 0.04711, 0.2288, 0.04711, 0.2288, 0.04546, 0.2229, 0.05573, 0.2224, 0.05573, 0.2224, 0.05408, 0.2229, 0.05408, 0.2285, 0.03248, 0.2289, 0.03248, 0.2289, 0.03413, 0.2285, 0.03413, 0.2291, 0.05412, 0.2291, 0.05577, 0.2288, 0.05577, 0.2288, 0.05412, 0.2291, 0.03839, 0.2291, 0.04004, 0.2288, 0.04004, 0.2288, 0.03839, 0.2129, 0.05649, 0.2124, 0.05649, 0.2124, 0.05484, 0.2129, 0.05484, 0.2284, 0.04169, 0.2288, 0.04169, 0.2288, 0.04334, 0.2284, 0.04334, 0.2291, 0.04169, 0.2291, 0.04334, 0.2288, 0.04334, 0.2288, 0.04169, 0.2291, 0.05667, 0.2291, 0.05832, 0.2288, 0.05832, 0.2288, 0.05667, 0.2252, 0.0547, 0.2256, 0.0547, 0.2256, 0.05635, 0.2252, 0.05635, 0.2285, 0.03578, 0.2289, 0.03578, 0.2289, 0.03743, 0.2285, 0.03743, 0.2288, 0.05206, 0.2288, 0.05041, 0.2291, 0.05041, 0.2291, 0.05206, 0.2291, 0.04004, 0.2291, 0.04169, 0.2288, 0.04169, 0.2288, 0.04004, 0.2124, 0.05649, 0.2129, 0.05649, 0.2129, 0.05814, 0.2124, 0.05814, 0.2285, 0.03413, 0.2289, 0.03413, 0.2289, 0.03578, 0.2285, 0.03578, 0.2124, 0.05681, 0.2124, 0.05846, 0.212, 0.05846, 0.212, 0.05681, 0.2291, 0.05247, 0.2291, 0.05412, 0.2288, 0.05412, 0.2288, 0.05247, 0.2272, 0.04457, 0.2272, 0.05667, 0.2266, 0.05667, 0.2266, 0.04457, 0.222, 0.05783, 0.2216, 0.05783, 0.2216, 0.05725, 0.222, 0.05725, 0.2272, 0.03248, 0.2272, 0.04457, 0.2266, 0.04457, 0.2266, 0.03248, 0.2073, 0.05798, 0.207, 0.05798, 0.207, 0.0574, 0.2073, 0.0574, 0.2275, 0.04457, 0.2275, 0.05667, 0.2272, 0.05667, 0.2272, 0.04457, 0.2091, 0.04426, 0.2091, 0.05636, 0.2088, 0.05636, 0.2088, 0.04426, 0.9195, 0.5627, 0.9188, 0.5627, 0.9188, 0.562, 0.9195, 0.562, 0.2076, 0.05567, 0.2069, 0.05567, 0.2069, 0.05025, 0.2076, 0.05025, 0.2144, 0.05295, 0.2144, 0.05475, 0.2144, 0.05549, 0.2144, 0.05566, 0.2141, 0.05566, 0.2141, 0.05024, 0.2144, 0.05024, 0.2144, 0.05042, 0.2144, 0.05115, 0.2278, 0.0411, 0.2278, 0.0429, 0.2278, 0.04364, 0.2278, 0.04381, 0.2275, 0.04381, 0.2275, 0.03839, 0.2278, 0.03839, 0.2278, 0.03856, 0.2278, 0.0393, 0.2183, 0.056, 0.2183, 0.05535, 0.2186, 0.05535, 0.2186, 0.056, 0.2186, 0.05535, 0.2183, 0.05535, 0.2183, 0.0547, 0.2186, 0.0547, 0.8761, 0.5626, 0.8754, 0.5626, 0.8754, 0.5624, 0.8761, 0.5624, 0.2141, 0.05295, 0.214, 0.05295, 0.214, 0.05257, 0.2136, 0.05257, 0.2136, 0.05295, 0.2135, 0.05295, 0.2135, 0.05115, 0.2141, 0.05115, 0.2141, 0.05475, 0.2135, 0.05475, 0.2135, 0.05295, 0.2136, 0.05295, 0.2136, 0.05332, 0.214, 0.05332, 0.214, 0.05295, 0.2141, 0.05295, 0.8761, 0.5573, 0.8754, 0.5573, 0.8754, 0.5572, 0.8761, 0.5572, 0.9195, 0.5671, 0.9188, 0.5671, 0.9188, 0.5663, 0.9195, 0.5663, 0.5206, 0.04065, 0.5206, 0.04027, 0.521, 0.04027, 0.521, 0.04065, 0.521, 0.04065, 0.521, 0.04102, 0.5206, 0.04102, 0.5206, 0.04065, 0.2278, 0.05652, 0.2278, 0.05619, 0.2282, 0.05619, 0.2282, 0.05652, 0.2216, 0.05725, 0.2216, 0.05811, 0.2213, 0.05811, 0.2213, 0.05725, 0.2191, 0.05737, 0.2192, 0.05725, 0.2192, 0.05781, 0.2191, 0.05769, 0.2213, 0.05725, 0.2213, 0.05811, 0.221, 0.05811, 0.221, 0.05725, 0.2205, 0.05725, 0.2209, 0.05725, 0.2209, 0.05811, 0.2205, 0.05811, 0.2205, 0.05811, 0.2202, 0.05811, 0.2202, 0.05725, 0.2205, 0.05725, 0.2055, 0.05792, 0.2055, 0.05718, 0.2061, 0.05718, 0.2061, 0.05792, 0.2188, 0.05737, 0.2187, 0.05725, 0.2192, 0.05725, 0.2191, 0.05737, 0.2191, 0.05769, 0.2192, 0.05781, 0.2187, 0.05781, 0.2188, 0.05769, 0.2188, 0.05769, 0.2187, 0.05781, 0.2187, 0.05725, 0.2188, 0.05737, 0.2076, 0.05487, 0.2077, 0.05499, 0.2077, 0.05532, 0.2076, 0.05544, 0.2134, 0.05484, 0.2134, 0.05558, 0.2129, 0.05558, 0.2129, 0.05484, 0.2049, 0.05792, 0.2049, 0.05718, 0.2055, 0.05718, 0.2055, 0.05792, 0.2066, 0.05718, 0.2066, 0.05792, 0.2061, 0.05792, 0.2061, 0.05718, 0.2285, 0.03837, 0.2285, 0.03743, 0.2288, 0.03743, 0.2288, 0.03837, 0.2081, 0.05544, 0.208, 0.05532, 0.208, 0.05499, 0.2081, 0.05487, 0.2076, 0.05544, 0.2077, 0.05532, 0.208, 0.05532, 0.2081, 0.05544, 0.2081, 0.05487, 0.208, 0.05499, 0.2077, 0.05499, 0.2076, 0.05487, 0.2275, 0.05652, 0.2275, 0.05619, 0.2278, 0.05619, 0.2278, 0.05652, 0.2202, 0.05725, 0.2202, 0.05819, 0.2199, 0.05819, 0.2199, 0.05725, 0.2199, 0.05725, 0.2199, 0.05819, 0.2196, 0.05819, 0.2196, 0.05725, 0.2196, 0.05725, 0.2196, 0.05819, 0.2192, 0.05819, 0.2192, 0.05725, 0.2106, 0.05701, 0.2113, 0.05681, 0.2113, 0.05763, 0.2106, 0.05743, 0.2253, 0.04873, 0.2253, 0.04803, 0.2256, 0.04803, 0.2256, 0.04873, 0.2113, 0.05701, 0.212, 0.05681, 0.212, 0.05763, 0.2113, 0.05743, 0.2254, 0.04495, 0.2254, 0.04426, 0.2257, 0.04426, 0.2257, 0.04495, 0.2073, 0.0574, 0.2076, 0.0574, 0.2076, 0.05782, 0.2073, 0.05782, 0.2032, 0.0578, 0.2032, 0.05738, 0.2039, 0.05718, 0.2039, 0.05799, 0.2256, 0.04943, 0.2253, 0.04943, 0.2253, 0.04873, 0.2256, 0.04873, 0.2099, 0.05743, 0.2099, 0.05701, 0.2106, 0.05681, 0.2106, 0.05763, 0.2257, 0.04563, 0.2254, 0.04563, 0.2254, 0.04495, 0.2257, 0.04495, 0.2187, 0.05725, 0.2187, 0.05767, 0.2184, 0.05767, 0.2184, 0.05725, 0.2307, 0.03184, 0.2296, 0.03184, 0.2296, 0.02966, 0.2307, 0.02966, 0.2178, 0.05312, 0.2167, 0.05312, 0.2167, 0.0519, 0.2178, 0.0519, 0.2296, 0.02749, 0.2307, 0.02749, 0.2307, 0.02966, 0.2296, 0.02966, 0.2291, 0.05322, 0.228, 0.05322, 0.228, 0.052, 0.2291, 0.052, 0.2118, 0.05216, 0.2106, 0.05216, 0.2106, 0.04998, 0.2118, 0.04998, 0.2118, 0.04998, 0.213, 0.04998, 0.213, 0.05216, 0.2118, 0.05216, 0.2273, 0.04239, 0.2273, 0.04111, 0.2275, 0.04111, 0.2275, 0.04239, 0.2265, 0.04389, 0.2253, 0.04389, 0.2253, 0.04247, 0.2265, 0.04247, 0.2245, 0.05043, 0.2245, 0.04914, 0.2247, 0.04914, 0.2247, 0.05043, 0.2224, 0.05122, 0.2237, 0.05122, 0.2237, 0.05264, 0.2224, 0.05264, 0.209, 0.04283, 0.209, 0.04424, 0.2088, 0.04424, 0.2088, 0.04283, 0.2153, 0.04491, 0.2153, 0.04632, 0.2152, 0.04632, 0.2152, 0.04491, 0.2135, 0.05209, 0.2135, 0.0508, 0.2136, 0.0508, 0.2136, 0.05209, 0.2054, 0.05115, 0.2066, 0.05115, 0.2066, 0.05256, 0.2054, 0.05256, 0.2197, 0.05255, 0.2197, 0.05126, 0.2198, 0.05126, 0.2198, 0.05255, 0.2199, 0.05122, 0.2212, 0.05122, 0.2212, 0.05264, 0.2199, 0.05264, 0.2152, 0.04773, 0.2152, 0.04632, 0.2153, 0.04632, 0.2153, 0.04773, 0.209, 0.04848, 0.209, 0.04989, 0.2088, 0.04989, 0.2088, 0.04848, 0.2077, 0.05284, 0.2077, 0.05067, 0.2088, 0.05067, 0.2088, 0.05284, 0.2189, 0.0519, 0.2189, 0.05312, 0.2178, 0.05312, 0.2178, 0.0519, 0.2307, 0.02532, 0.2307, 0.02749, 0.2296, 0.02749, 0.2296, 0.02532, 0.2304, 0.052, 0.2304, 0.05322, 0.2293, 0.05322, 0.2293, 0.052, 0.2137, 0.05306, 0.2137, 0.05089, 0.2149, 0.05089, 0.2149, 0.05306, 0.2106, 0.04998, 0.2106, 0.05216, 0.2094, 0.05216, 0.2094, 0.04998, 0.2088, 0.04989, 0.209, 0.04989, 0.209, 0.05118, 0.2088, 0.05118, 0.2041, 0.05256, 0.2041, 0.05115, 0.2054, 0.05115, 0.2054, 0.05256, 0.2275, 0.04111, 0.2273, 0.04111, 0.2273, 0.03983, 0.2275, 0.03983, 0.2154, 0.05332, 0.2154, 0.0519, 0.2167, 0.0519, 0.2167, 0.05332, 0.2088, 0.04707, 0.209, 0.04707, 0.209, 0.04848, 0.2088, 0.04848, 0.209, 0.04566, 0.2088, 0.04566, 0.2088, 0.04424, 0.209, 0.04424, 0.2273, 0.05293, 0.2271, 0.05293, 0.2271, 0.05165, 0.2273, 0.05165, 0.2041, 0.05115, 0.2041, 0.05256, 0.2028, 0.05256, 0.2028, 0.05115, 0.2153, 0.05043, 0.2152, 0.05043, 0.2152, 0.04915, 0.2153, 0.04915, 0.2212, 0.05264, 0.2212, 0.05122, 0.2224, 0.05122, 0.2224, 0.05264, 0.2088, 0.04566, 0.209, 0.04566, 0.209, 0.04707, 0.2088, 0.04707, 0.2153, 0.04915, 0.2152, 0.04915, 0.2152, 0.04773, 0.2153, 0.04773, 0.2113, 0.058, 0.2112, 0.058, 0.2112, 0.05763, 0.2113, 0.05763, 0.2225, 0.05784, 0.2223, 0.05784, 0.2223, 0.05746, 0.2225, 0.05746, 0.2102, 0.058, 0.2101, 0.058, 0.2101, 0.05763, 0.2102, 0.05763, 0.225, 0.05797, 0.2249, 0.05797, 0.2249, 0.05759, 0.225, 0.05759, 0.211, 0.058, 0.2109, 0.058, 0.2109, 0.05763, 0.211, 0.05763, 0.2221, 0.05746, 0.2223, 0.05746, 0.2223, 0.05784, 0.2221, 0.05784, 0.2107, 0.058, 0.2106, 0.058, 0.2106, 0.05763, 0.2107, 0.05763, 0.2245, 0.05797, 0.2243, 0.05797, 0.2243, 0.05759, 0.2245, 0.05759, 0.2114, 0.058, 0.2113, 0.058, 0.2113, 0.05763, 0.2114, 0.05763, 0.2084, 0.05781, 0.2083, 0.05781, 0.2083, 0.05743, 0.2084, 0.05743, 0.213, 0.05787, 0.2129, 0.05787, 0.2129, 0.05749, 0.213, 0.05749, 0.2249, 0.05797, 0.2247, 0.05797, 0.2247, 0.05759, 0.2249, 0.05759, 0.2109, 0.058, 0.2107, 0.058, 0.2107, 0.05763, 0.2109, 0.05763, 0.2144, 0.05525, 0.2146, 0.05525, 0.2146, 0.05562, 0.2144, 0.05562, 0.223, 0.05784, 0.2228, 0.05784, 0.2228, 0.05746, 0.223, 0.05746, 0.2101, 0.058, 0.2099, 0.058, 0.2099, 0.05763, 0.2101, 0.05763, 0.213, 0.05712, 0.2129, 0.05712, 0.2129, 0.05675, 0.213, 0.05675, 0.2285, 0.04375, 0.2283, 0.04375, 0.2283, 0.04337, 0.2285, 0.04337, 0.2271, 0.05704, 0.227, 0.05704, 0.227, 0.05667, 0.2271, 0.05667, 0.2252, 0.05797, 0.225, 0.05797, 0.225, 0.05759, 0.2252, 0.05759, 0.222, 0.05799, 0.222, 0.05762, 0.2221, 0.05762, 0.2221, 0.05799, 0.2225, 0.05784, 0.2225, 0.05746, 0.2227, 0.05746, 0.2227, 0.05784, 0.2103, 0.05763, 0.2103, 0.058, 0.2102, 0.058, 0.2102, 0.05763, 0.224, 0.05797, 0.224, 0.05759, 0.2242, 0.05759, 0.2242, 0.05797, 0.2103, 0.058, 0.2103, 0.05763, 0.2105, 0.05763, 0.2105, 0.058, 0.2084, 0.05781, 0.2084, 0.05743, 0.2086, 0.05743, 0.2086, 0.05781, 0.2105, 0.058, 0.2105, 0.05763, 0.2106, 0.05763, 0.2106, 0.058, 0.2238, 0.05797, 0.2238, 0.05759, 0.224, 0.05759, 0.224, 0.05797, 0.2188, 0.04411, 0.2188, 0.04374, 0.219, 0.04374, 0.219, 0.04411, 0.2195, 0.04432, 0.2195, 0.04395, 0.2197, 0.04395, 0.2197, 0.04432, 0.2099, 0.04399, 0.2099, 0.04362, 0.21, 0.04362, 0.21, 0.04399, 0.221, 0.04445, 0.221, 0.04408, 0.2212, 0.04408, 0.2212, 0.04445, 0.227, 0.05779, 0.227, 0.05742, 0.2271, 0.05742, 0.2271, 0.05779, 0.2086, 0.05636, 0.2086, 0.05599, 0.2088, 0.05599, 0.2088, 0.05636, 0.211, 0.058, 0.211, 0.05763, 0.2112, 0.05763, 0.2112, 0.058, 0.2285, 0.04375, 0.2285, 0.04337, 0.2286, 0.04337, 0.2286, 0.04375, 0.2229, 0.05562, 0.2229, 0.05524, 0.223, 0.05524, 0.223, 0.05562, 0.2237, 0.05797, 0.2237, 0.05759, 0.2238, 0.05759, 0.2238, 0.05797, 0.2271, 0.05704, 0.2271, 0.05742, 0.227, 0.05742, 0.227, 0.05704, 0.2245, 0.05797, 0.2245, 0.05759, 0.2247, 0.05759, 0.2247, 0.05797, 0.9863, 0.5813, 0.9795, 0.5813, 0.9795, 0.568, 0.9863, 0.568, 0.8799, 0.119, 0.8799, 0.1325, 0.8737, 0.1325, 0.8737, 0.119, 0.877, 0.1208, 0.877, 0.1212, 0.8788, 0.1212, 0.9795, 0.5813, 0.9728, 0.5813, 0.9728, 0.568, 0.9795, 0.568, 0.9795, 0.588, 0.9795, 0.5813, 0.9857, 0.5813, 0.9857, 0.588, 0.2077, 0.0284, 0.2196, 0.0284, 0.2196, 0.05408, 0.2077, 0.05408, 0.9787, 0.5878, 0.9787, 0.5815, 0.9789, 0.5813, 0.9789, 0.588, 0.9863, 0.568, 0.9924, 0.568, 0.9924, 0.5813, 0.9863, 0.5813, 0.9787, 0.5815, 0.9759, 0.5815, 0.973, 0.5815, 0.9728, 0.5813, 0.9789, 0.5813, 0.973, 0.5815, 0.973, 0.5878, 0.9728, 0.588, 0.9728, 0.5813, 0.886, 0.119, 0.8827, 0.1212, 0.8827, 0.1208, 0.8809, 0.1208, 0.8799, 0.119, 0.973, 0.5878, 0.9759, 0.5878, 0.9787, 0.5878, 0.9789, 0.588, 0.9728, 0.588, 0.8144, 0.1229, 0.8107, 0.1229, 0.8107, 0.122, 0.8144, 0.122, 0.8788, 0.1208, 0.877, 0.1208, 0.8737, 0.119, 0.8799, 0.119, 0.8788, 0.1212, 0.8799, 0.119, 0.8809, 0.1208, 0.8809, 0.1212, 0.8827, 0.1212, 0.886, 0.119, 0.886, 0.1325, 0.8799, 0.1325, 0.819, 0.1229, 0.819, 0.122, 0.8228, 0.122, 0.8228, 0.1229])
me_plane_191.materials.append(mat_material_037)
me_plane_191.use_remesh_fix_poles = True
me_plane_191.use_remesh_preserve_attributes = False
me_plane_191.use_mirror_vertex_groups = False
me_plane_191.update()
me_plane_190 = bpy.data.meshes.new('Plane.190')
me_plane_190.from_pydata([(0.3874, -1.162, 0.2032), (0.5151, -1.162, 0.2032), (0.3874, -0.9609, 0.2032), (0.5151, -0.9609, 0.2032), (0.3874, -1.02, 0.06076), (0.5151, -1.02, 0.06076), (0.3874, -1.162, 0.001748), (0.5151, -1.162, 0.001748), (0.3874, -1.305, 0.06076), (0.5151, -1.305, 0.06076), (0.3874, -1.364, 0.2032), (0.5151, -1.364, 0.2032), (0.3874, -1.305, 0.3457), (0.5151, -1.305, 0.3457), (0.3874, -1.162, 0.4047), (0.5151, -1.162, 0.4047), (0.3874, -1.02, 0.3457), (0.5151, -1.02, 0.3457), (0.5151, -1.069, 0.1098), (0.5151, -1.03, 0.2032), (0.5151, -1.162, 0.07113), (0.5151, -1.256, 0.1098), (0.5151, -1.294, 0.2032), (0.5151, -1.256, 0.2966), (0.5151, -1.162, 0.3353), (0.5151, -1.069, 0.2966)], [], [(0, 2, 4), (1, 18, 19), (2, 3, 5, 4), (0, 4, 6), (1, 20, 18), (4, 5, 7, 6), (0, 6, 8), (1, 21, 20), (6, 7, 9, 8), (0, 8, 10), (1, 22, 21), (8, 9, 11, 10), (0, 10, 12), (1, 23, 22), (10, 11, 13, 12), (0, 12, 14), (1, 24, 23), (12, 13, 15, 14), (0, 14, 16), (1, 25, 24), (14, 15, 17, 16), (0, 16, 2), (1, 19, 25), (16, 17, 3, 2), (19, 18, 5, 3), (18, 20, 7, 5), (20, 21, 9, 7), (21, 22, 11, 9), (22, 23, 13, 11), (23, 24, 15, 13), (24, 25, 17, 15), (25, 19, 3, 17)])
_uv = me_plane_190.uv_layers.new(name='UVMap')
_uv.uv.foreach_set('vector', [0.1243, 0.0421, 0.124, 0.04124, 0.1247, 0.04124, 0.243, 0.04754, 0.2436, 0.0473, 0.2436, 0.04779, 0.1257, 0.05291, 0.1251, 0.05291, 0.1251, 0.05225, 0.1257, 0.05225, 0.1243, 0.0421, 0.1247, 0.04124, 0.1252, 0.04174, 0.243, 0.04754, 0.2432, 0.04696, 0.2436, 0.0473, 0.1271, 0.04083, 0.1277, 0.04083, 0.1277, 0.04149, 0.1271, 0.04149, 0.1243, 0.0421, 0.1252, 0.04174, 0.1252, 0.04246, 0.243, 0.04754, 0.2427, 0.04696, 0.2432, 0.04696, 0.1271, 0.04149, 0.1277, 0.04149, 0.1277, 0.04214, 0.1271, 0.04214, 0.1243, 0.0421, 0.1252, 0.04246, 0.1247, 0.04296, 0.243, 0.04754, 0.2424, 0.0473, 0.2427, 0.04696, 0.1283, 0.05133, 0.1277, 0.05133, 0.1277, 0.05069, 0.1283, 0.05069, 0.1243, 0.0421, 0.1247, 0.04296, 0.124, 0.04296, 0.243, 0.04754, 0.2424, 0.04779, 0.2424, 0.0473, 0.1283, 0.05069, 0.1277, 0.05069, 0.1277, 0.05002, 0.1283, 0.05002, 0.1243, 0.0421, 0.124, 0.04296, 0.1235, 0.04246, 0.243, 0.04754, 0.2427, 0.04813, 0.2424, 0.04779, 0.1277, 0.04346, 0.1271, 0.04346, 0.1271, 0.0428, 0.1277, 0.0428, 0.1243, 0.0421, 0.1235, 0.04246, 0.1235, 0.04174, 0.243, 0.04754, 0.2432, 0.04813, 0.2427, 0.04813, 0.1277, 0.0428, 0.1271, 0.0428, 0.1271, 0.04214, 0.1277, 0.04214, 0.1243, 0.0421, 0.1235, 0.04174, 0.124, 0.04124, 0.243, 0.04754, 0.2436, 0.04779, 0.2432, 0.04813, 0.1257, 0.05357, 0.1251, 0.05357, 0.1251, 0.05291, 0.1257, 0.05291, 0.1064, 0.04779, 0.1064, 0.0473, 0.1066, 0.04719, 0.1066, 0.0479, 0.1064, 0.0473, 0.106, 0.04696, 0.1061, 0.04669, 0.1066, 0.04719, 0.106, 0.04696, 0.1055, 0.04696, 0.1054, 0.04669, 0.1061, 0.04669, 0.1055, 0.04696, 0.1052, 0.0473, 0.1049, 0.04719, 0.1054, 0.04669, 0.1052, 0.0473, 0.1052, 0.04779, 0.1049, 0.0479, 0.1049, 0.04719, 0.1052, 0.04779, 0.1055, 0.04813, 0.1054, 0.0484, 0.1049, 0.0479, 0.1055, 0.04813, 0.106, 0.04813, 0.1061, 0.0484, 0.1054, 0.0484, 0.106, 0.04813, 0.1064, 0.04779, 0.1066, 0.0479, 0.1061, 0.0484])
me_plane_190.materials.append(mat_material_037)
me_plane_190.use_remesh_fix_poles = True
me_plane_190.use_remesh_preserve_attributes = False
me_plane_190.use_mirror_vertex_groups = False
me_plane_190.update()
me_plane_189 = bpy.data.meshes.new('Plane.189')
me_plane_189.from_pydata([(-0.3874, -1.162, 0.2032), (-0.5151, -1.162, 0.2032), (-0.3874, -0.9609, 0.2032), (-0.5151, -0.9609, 0.2032), (-0.3874, -1.02, 0.06076), (-0.5151, -1.02, 0.06076), (-0.3874, -1.162, 0.001748), (-0.5151, -1.162, 0.001748), (-0.3874, -1.305, 0.06076), (-0.5151, -1.305, 0.06076), (-0.3874, -1.364, 0.2032), (-0.5151, -1.364, 0.2032), (-0.3874, -1.305, 0.3457), (-0.5151, -1.305, 0.3457), (-0.3874, -1.162, 0.4047), (-0.5151, -1.162, 0.4047), (-0.3874, -1.02, 0.3457), (-0.5151, -1.02, 0.3457), (-0.5151, -1.069, 0.1098), (-0.5151, -1.03, 0.2032), (-0.5151, -1.162, 0.07113), (-0.5151, -1.256, 0.1098), (-0.5151, -1.294, 0.2032), (-0.5151, -1.256, 0.2966), (-0.5151, -1.162, 0.3353), (-0.5151, -1.069, 0.2966)], [], [(0, 4, 2), (1, 19, 18), (2, 4, 5, 3), (0, 6, 4), (1, 18, 20), (4, 6, 7, 5), (0, 8, 6), (1, 20, 21), (6, 8, 9, 7), (0, 10, 8), (1, 21, 22), (8, 10, 11, 9), (0, 12, 10), (1, 22, 23), (10, 12, 13, 11), (0, 14, 12), (1, 23, 24), (12, 14, 15, 13), (0, 16, 14), (1, 24, 25), (14, 16, 17, 15), (0, 2, 16), (1, 25, 19), (16, 2, 3, 17), (19, 3, 5, 18), (18, 5, 7, 20), (20, 7, 9, 21), (21, 9, 11, 22), (22, 11, 13, 23), (23, 13, 15, 24), (24, 15, 17, 25), (25, 17, 3, 19)])
_uv = me_plane_189.uv_layers.new(name='UVMap')
_uv.uv.foreach_set('vector', [0.1075, 0.04926, 0.1083, 0.04891, 0.1083, 0.04962, 0.2571, 0.05104, 0.2573, 0.05162, 0.2568, 0.05162, 0.1277, 0.04149, 0.1277, 0.04083, 0.1283, 0.04083, 0.1283, 0.04149, 0.1075, 0.04926, 0.1078, 0.0484, 0.1083, 0.04891, 0.2571, 0.05104, 0.2568, 0.05162, 0.2565, 0.05128, 0.1277, 0.04477, 0.1277, 0.04543, 0.1271, 0.04543, 0.1271, 0.04477, 0.1075, 0.04926, 0.1071, 0.0484, 0.1078, 0.0484, 0.2571, 0.05104, 0.2565, 0.05128, 0.2565, 0.05079, 0.1277, 0.04543, 0.1277, 0.04608, 0.1271, 0.04608, 0.1271, 0.04543, 0.1075, 0.04926, 0.1066, 0.04891, 0.1071, 0.0484, 0.2571, 0.05104, 0.2565, 0.05079, 0.2568, 0.05045, 0.1277, 0.05002, 0.1277, 0.04938, 0.1283, 0.04938, 0.1283, 0.05002, 0.1075, 0.04926, 0.1066, 0.04962, 0.1066, 0.04891, 0.2571, 0.05104, 0.2568, 0.05045, 0.2573, 0.05045, 0.1277, 0.04938, 0.1277, 0.04871, 0.1283, 0.04871, 0.1283, 0.04938, 0.1075, 0.04926, 0.1071, 0.05012, 0.1066, 0.04962, 0.2571, 0.05104, 0.2573, 0.05045, 0.2577, 0.05079, 0.1271, 0.04477, 0.1271, 0.04411, 0.1277, 0.04411, 0.1277, 0.04477, 0.1075, 0.04926, 0.1078, 0.05012, 0.1071, 0.05012, 0.2571, 0.05104, 0.2577, 0.05079, 0.2577, 0.05128, 0.1271, 0.04411, 0.1271, 0.04346, 0.1277, 0.04346, 0.1277, 0.04411, 0.1075, 0.04926, 0.1083, 0.04962, 0.1078, 0.05012, 0.2571, 0.05104, 0.2577, 0.05128, 0.2573, 0.05162, 0.1277, 0.04214, 0.1277, 0.04149, 0.1283, 0.04149, 0.1283, 0.04214, 0.1201, 0.05162, 0.1202, 0.05189, 0.1195, 0.05189, 0.1196, 0.05162, 0.1196, 0.05162, 0.1195, 0.05189, 0.119, 0.05139, 0.1193, 0.05128, 0.1193, 0.05128, 0.119, 0.05139, 0.119, 0.05068, 0.1193, 0.05079, 0.1193, 0.05079, 0.119, 0.05068, 0.1195, 0.05018, 0.1196, 0.05045, 0.1196, 0.05045, 0.1195, 0.05018, 0.1202, 0.05018, 0.1201, 0.05045, 0.1201, 0.05045, 0.1202, 0.05018, 0.1207, 0.05068, 0.1205, 0.05079, 0.1205, 0.05079, 0.1207, 0.05068, 0.1207, 0.05139, 0.1205, 0.05128, 0.1205, 0.05128, 0.1207, 0.05139, 0.1202, 0.05189, 0.1201, 0.05162])
me_plane_189.materials.append(mat_material_037)
me_plane_189.use_remesh_fix_poles = True
me_plane_189.use_remesh_preserve_attributes = False
me_plane_189.use_mirror_vertex_groups = False
me_plane_189.update()
me_plane_188 = bpy.data.meshes.new('Plane.188')
me_plane_188.from_pydata([(0.2427, 0.5512, 0.2032), (0.3705, 0.5512, 0.2032), (0.2427, 0.7526, 0.2032), (0.3705, 0.7526, 0.2032), (0.2427, 0.6936, 0.06076), (0.3705, 0.6936, 0.06076), (0.2427, 0.5512, 0.001748), (0.3705, 0.5512, 0.001748), (0.2427, 0.4087, 0.06076), (0.3705, 0.4087, 0.06076), (0.2427, 0.3497, 0.2032), (0.3705, 0.3497, 0.2032), (0.2427, 0.4087, 0.3457), (0.3705, 0.4087, 0.3457), (0.2427, 0.5512, 0.4047), (0.3705, 0.5512, 0.4047), (0.2427, 0.6936, 0.3457), (0.3705, 0.6936, 0.3457), (0.3874, 0.5512, 0.2032), (0.5151, 0.5512, 0.2032), (0.3874, 0.7526, 0.2032), (0.5151, 0.7526, 0.2032), (0.3874, 0.6936, 0.06076), (0.5151, 0.6936, 0.06076), (0.3874, 0.5512, 0.001748), (0.5151, 0.5512, 0.001748), (0.3874, 0.4087, 0.06076), (0.5151, 0.4087, 0.06076), (0.3874, 0.3497, 0.2032), (0.5151, 0.3497, 0.2032), (0.3874, 0.4087, 0.3457), (0.5151, 0.4087, 0.3457), (0.3874, 0.5512, 0.4047), (0.5151, 0.5512, 0.4047), (0.3874, 0.6936, 0.3457), (0.5151, 0.6936, 0.3457), (0.5151, 0.6446, 0.1098), (0.5151, 0.6833, 0.2032), (0.5151, 0.5512, 0.07113), (0.5151, 0.4578, 0.1098), (0.5151, 0.4191, 0.2032), (0.5151, 0.4578, 0.2966), (0.5151, 0.5512, 0.3353), (0.5151, 0.6446, 0.2966)], [], [(0, 2, 4), (1, 5, 3), (2, 3, 5, 4), (0, 4, 6), (1, 7, 5), (4, 5, 7, 6), (0, 6, 8), (1, 9, 7), (6, 7, 9, 8), (0, 8, 10), (1, 11, 9), (8, 9, 11, 10), (0, 10, 12), (1, 13, 11), (10, 11, 13, 12), (0, 12, 14), (1, 15, 13), (12, 13, 15, 14), (0, 14, 16), (1, 17, 15), (14, 15, 17, 16), (0, 16, 2), (1, 3, 17), (16, 17, 3, 2), (18, 20, 22), (19, 36, 37), (20, 21, 23, 22), (18, 22, 24), (19, 38, 36), (22, 23, 25, 24), (18, 24, 26), (19, 39, 38), (24, 25, 27, 26), (18, 26, 28), (19, 40, 39), (26, 27, 29, 28), (18, 28, 30), (19, 41, 40), (28, 29, 31, 30), (18, 30, 32), (19, 42, 41), (30, 31, 33, 32), (18, 32, 34), (19, 43, 42), (32, 33, 35, 34), (18, 34, 20), (19, 37, 43), (34, 35, 21, 20), (37, 36, 23, 21), (36, 38, 25, 23), (38, 39, 27, 25), (39, 40, 29, 27), (40, 41, 31, 29), (41, 42, 33, 31), (42, 43, 35, 33), (43, 37, 21, 35)])
_uv = me_plane_188.uv_layers.new(name='UVMap')
_uv.uv.foreach_set('vector', [0.1243, 0.04382, 0.1235, 0.04346, 0.124, 0.04296, 0.1075, 0.04754, 0.1078, 0.04669, 0.1083, 0.04719, 0.1283, 0.0428, 0.1277, 0.0428, 0.1277, 0.04214, 0.1283, 0.04214, 0.1243, 0.04382, 0.124, 0.04296, 0.1247, 0.04296, 0.1075, 0.04754, 0.1071, 0.04669, 0.1078, 0.04669, 0.1245, 0.04467, 0.1251, 0.04467, 0.1251, 0.04533, 0.1245, 0.04533, 0.1243, 0.04382, 0.1247, 0.04296, 0.1252, 0.04346, 0.1075, 0.04754, 0.1066, 0.04719, 0.1071, 0.04669, 0.1245, 0.04533, 0.1251, 0.04533, 0.1251, 0.04599, 0.1245, 0.04599, 0.1243, 0.04382, 0.1252, 0.04346, 0.1252, 0.04417, 0.1075, 0.04754, 0.1066, 0.0479, 0.1066, 0.04719, 0.1277, 0.05253, 0.1283, 0.05253, 0.1283, 0.05318, 0.1277, 0.05318, 0.1243, 0.04382, 0.1252, 0.04417, 0.1247, 0.04467, 0.1075, 0.04754, 0.1071, 0.0484, 0.1066, 0.0479, 0.1277, 0.05318, 0.1283, 0.05318, 0.1283, 0.05385, 0.1277, 0.05385, 0.1243, 0.04382, 0.1247, 0.04467, 0.124, 0.04467, 0.1075, 0.04754, 0.1078, 0.0484, 0.1071, 0.0484, 0.1277, 0.05134, 0.1271, 0.05134, 0.1271, 0.05068, 0.1277, 0.05068, 0.1243, 0.04382, 0.124, 0.04467, 0.1235, 0.04417, 0.1075, 0.04754, 0.1083, 0.0479, 0.1078, 0.0484, 0.1277, 0.05068, 0.1271, 0.05068, 0.1271, 0.05002, 0.1277, 0.05002, 0.1243, 0.04382, 0.1235, 0.04417, 0.1235, 0.04346, 0.1075, 0.04754, 0.1083, 0.04719, 0.1083, 0.0479, 0.1283, 0.04346, 0.1277, 0.04346, 0.1277, 0.0428, 0.1283, 0.0428, 0.1075, 0.05098, 0.1066, 0.05062, 0.1071, 0.05012, 0.2588, 0.05104, 0.2585, 0.05162, 0.2582, 0.05128, 0.1188, 0.05312, 0.1182, 0.05312, 0.1182, 0.05246, 0.1188, 0.05246, 0.1075, 0.05098, 0.1071, 0.05012, 0.1078, 0.05012, 0.2588, 0.05104, 0.259, 0.05162, 0.2585, 0.05162, 0.1271, 0.04608, 0.1277, 0.04608, 0.1277, 0.04674, 0.1271, 0.04674, 0.1075, 0.05098, 0.1078, 0.05012, 0.1083, 0.05062, 0.2588, 0.05104, 0.2594, 0.05128, 0.259, 0.05162, 0.1271, 0.04674, 0.1277, 0.04674, 0.1277, 0.0474, 0.1271, 0.0474, 0.1075, 0.05098, 0.1083, 0.05062, 0.1083, 0.05133, 0.2588, 0.05104, 0.2594, 0.05079, 0.2594, 0.05128, 0.1283, 0.04739, 0.1277, 0.04739, 0.1277, 0.04675, 0.1283, 0.04675, 0.1075, 0.05098, 0.1083, 0.05133, 0.1078, 0.05183, 0.2588, 0.05104, 0.259, 0.05045, 0.2594, 0.05079, 0.1283, 0.04675, 0.1277, 0.04675, 0.1277, 0.04608, 0.1283, 0.04608, 0.1075, 0.05098, 0.1078, 0.05183, 0.1071, 0.05183, 0.2588, 0.05104, 0.2585, 0.05045, 0.259, 0.05045, 0.1279, 0.03984, 0.1273, 0.03984, 0.1273, 0.03918, 0.1279, 0.03918, 0.1075, 0.05098, 0.1071, 0.05183, 0.1066, 0.05133, 0.2588, 0.05104, 0.2582, 0.05079, 0.2585, 0.05045, 0.1279, 0.03918, 0.1273, 0.03918, 0.1273, 0.03852, 0.1279, 0.03852, 0.1075, 0.05098, 0.1066, 0.05133, 0.1066, 0.05062, 0.2588, 0.05104, 0.2582, 0.05128, 0.2582, 0.05079, 0.1188, 0.05377, 0.1182, 0.05377, 0.1182, 0.05312, 0.1188, 0.05312, 0.121, 0.05128, 0.1214, 0.05162, 0.1212, 0.05189, 0.1207, 0.05139, 0.1214, 0.05162, 0.1218, 0.05162, 0.122, 0.05189, 0.1212, 0.05189, 0.1218, 0.05162, 0.1222, 0.05128, 0.1225, 0.05139, 0.122, 0.05189, 0.1222, 0.05128, 0.1222, 0.05079, 0.1225, 0.05068, 0.1225, 0.05139, 0.1222, 0.05079, 0.1218, 0.05045, 0.122, 0.05018, 0.1225, 0.05068, 0.1218, 0.05045, 0.1214, 0.05045, 0.1212, 0.05018, 0.122, 0.05018, 0.1214, 0.05045, 0.121, 0.05079, 0.1207, 0.05068, 0.1212, 0.05018, 0.121, 0.05079, 0.121, 0.05128, 0.1207, 0.05139, 0.1207, 0.05068])
me_plane_188.materials.append(mat_material_037)
me_plane_188.use_remesh_fix_poles = True
me_plane_188.use_remesh_preserve_attributes = False
me_plane_188.use_mirror_vertex_groups = False
me_plane_188.update()
me_plane_187 = bpy.data.meshes.new('Plane.187')
me_plane_187.from_pydata([(-0.2427, 0.5512, 0.2032), (-0.3705, 0.5512, 0.2032), (-0.2427, 0.7526, 0.2032), (-0.3705, 0.7526, 0.2032), (-0.2427, 0.6936, 0.06076), (-0.3705, 0.6936, 0.06076), (-0.2427, 0.5512, 0.001748), (-0.3705, 0.5512, 0.001748), (-0.2427, 0.4087, 0.06076), (-0.3705, 0.4087, 0.06076), (-0.2427, 0.3497, 0.2032), (-0.3705, 0.3497, 0.2032), (-0.2427, 0.4087, 0.3457), (-0.3705, 0.4087, 0.3457), (-0.2427, 0.5512, 0.4047), (-0.3705, 0.5512, 0.4047), (-0.2427, 0.6936, 0.3457), (-0.3705, 0.6936, 0.3457), (-0.3874, 0.5512, 0.2032), (-0.5151, 0.5512, 0.2032), (-0.3874, 0.7526, 0.2032), (-0.5151, 0.7526, 0.2032), (-0.3874, 0.6936, 0.06076), (-0.5151, 0.6936, 0.06076), (-0.3874, 0.5512, 0.001748), (-0.5151, 0.5512, 0.001748), (-0.3874, 0.4087, 0.06076), (-0.5151, 0.4087, 0.06076), (-0.3874, 0.3497, 0.2032), (-0.5151, 0.3497, 0.2032), (-0.3874, 0.4087, 0.3457), (-0.5151, 0.4087, 0.3457), (-0.3874, 0.5512, 0.4047), (-0.5151, 0.5512, 0.4047), (-0.3874, 0.6936, 0.3457), (-0.5151, 0.6936, 0.3457), (-0.5151, 0.6446, 0.1098), (-0.5151, 0.6833, 0.2032), (-0.5151, 0.5512, 0.07113), (-0.5151, 0.4578, 0.1098), (-0.5151, 0.4191, 0.2032), (-0.5151, 0.4578, 0.2966), (-0.5151, 0.5512, 0.3353), (-0.5151, 0.6446, 0.2966)], [], [(0, 4, 2), (1, 3, 5), (2, 4, 5, 3), (0, 6, 4), (1, 5, 7), (4, 6, 7, 5), (0, 8, 6), (1, 7, 9), (6, 8, 9, 7), (0, 10, 8), (1, 9, 11), (8, 10, 11, 9), (0, 12, 10), (1, 11, 13), (10, 12, 13, 11), (0, 14, 12), (1, 13, 15), (12, 14, 15, 13), (0, 16, 14), (1, 15, 17), (14, 16, 17, 15), (0, 2, 16), (1, 17, 3), (16, 2, 3, 17), (18, 22, 20), (19, 37, 36), (20, 22, 23, 21), (18, 24, 22), (19, 36, 38), (22, 24, 25, 23), (18, 26, 24), (19, 38, 39), (24, 26, 27, 25), (18, 28, 26), (19, 39, 40), (26, 28, 29, 27), (18, 30, 28), (19, 40, 41), (28, 30, 31, 29), (18, 32, 30), (19, 41, 42), (30, 32, 33, 31), (18, 34, 32), (19, 42, 43), (32, 34, 35, 33), (18, 20, 34), (19, 43, 37), (34, 20, 21, 35), (37, 21, 23, 36), (36, 23, 25, 38), (38, 25, 27, 39), (39, 27, 29, 40), (40, 29, 31, 41), (41, 31, 33, 42), (42, 33, 35, 43), (43, 35, 21, 37)])
_uv = me_plane_187.uv_layers.new(name='UVMap')
_uv.uv.foreach_set('vector', [0.1179, 0.0516, 0.1175, 0.05246, 0.117, 0.05195, 0.1058, 0.05098, 0.1049, 0.05062, 0.1054, 0.05012, 0.1277, 0.04543, 0.1277, 0.04477, 0.1283, 0.04477, 0.1283, 0.04543, 0.1179, 0.0516, 0.1182, 0.05246, 0.1175, 0.05246, 0.1058, 0.05098, 0.1054, 0.05012, 0.1061, 0.05012, 0.1277, 0.04871, 0.1277, 0.04937, 0.1271, 0.04937, 0.1271, 0.04871, 0.1179, 0.0516, 0.1187, 0.05195, 0.1182, 0.05246, 0.1058, 0.05098, 0.1061, 0.05012, 0.1066, 0.05062, 0.1277, 0.04937, 0.1277, 0.05002, 0.1271, 0.05002, 0.1271, 0.04937, 0.1179, 0.0516, 0.1187, 0.05124, 0.1187, 0.05195, 0.1058, 0.05098, 0.1066, 0.05062, 0.1066, 0.05133, 0.1236, 0.05261, 0.1236, 0.05326, 0.123, 0.05326, 0.123, 0.05261, 0.1179, 0.0516, 0.1182, 0.05074, 0.1187, 0.05124, 0.1058, 0.05098, 0.1066, 0.05133, 0.1061, 0.05183, 0.1236, 0.05326, 0.1236, 0.05392, 0.123, 0.05392, 0.123, 0.05326, 0.1179, 0.0516, 0.1175, 0.05074, 0.1182, 0.05074, 0.1058, 0.05098, 0.1061, 0.05183, 0.1054, 0.05183, 0.1273, 0.03721, 0.1273, 0.03655, 0.1279, 0.03655, 0.1279, 0.03721, 0.1179, 0.0516, 0.117, 0.05124, 0.1175, 0.05074, 0.1058, 0.05098, 0.1054, 0.05183, 0.1049, 0.05133, 0.1273, 0.03655, 0.1273, 0.0359, 0.1279, 0.0359, 0.1279, 0.03655, 0.1179, 0.0516, 0.117, 0.05195, 0.117, 0.05124, 0.1058, 0.05098, 0.1049, 0.05133, 0.1049, 0.05062, 0.1277, 0.04608, 0.1277, 0.04543, 0.1283, 0.04543, 0.1283, 0.04608, 0.1162, 0.0516, 0.117, 0.05195, 0.1165, 0.05246, 0.243, 0.04926, 0.2424, 0.04902, 0.2427, 0.04868, 0.1283, 0.04411, 0.1283, 0.04477, 0.1277, 0.04477, 0.1277, 0.04411, 0.1162, 0.0516, 0.117, 0.05124, 0.117, 0.05195, 0.243, 0.04926, 0.2427, 0.04868, 0.2432, 0.04868, 0.1277, 0.0474, 0.1277, 0.04805, 0.1271, 0.04805, 0.1271, 0.0474, 0.1162, 0.0516, 0.1165, 0.05074, 0.117, 0.05124, 0.243, 0.04926, 0.2432, 0.04868, 0.2436, 0.04902, 0.1277, 0.04805, 0.1277, 0.04871, 0.1271, 0.04871, 0.1271, 0.04805, 0.1162, 0.0516, 0.1158, 0.05074, 0.1165, 0.05074, 0.243, 0.04926, 0.2436, 0.04902, 0.2436, 0.0495, 0.1277, 0.04871, 0.1277, 0.04806, 0.1283, 0.04806, 0.1283, 0.04871, 0.1162, 0.0516, 0.1153, 0.05124, 0.1158, 0.05074, 0.243, 0.04926, 0.2436, 0.0495, 0.2432, 0.04984, 0.1277, 0.04806, 0.1277, 0.0474, 0.1283, 0.0474, 0.1283, 0.04806, 0.1162, 0.0516, 0.1153, 0.05195, 0.1153, 0.05124, 0.243, 0.04926, 0.2432, 0.04984, 0.2427, 0.04984, 0.1273, 0.03852, 0.1273, 0.03787, 0.1279, 0.03787, 0.1279, 0.03852, 0.1162, 0.0516, 0.1158, 0.05246, 0.1153, 0.05195, 0.243, 0.04926, 0.2427, 0.04984, 0.2424, 0.0495, 0.1273, 0.03787, 0.1273, 0.03721, 0.1279, 0.03721, 0.1279, 0.03787, 0.1162, 0.0516, 0.1165, 0.05246, 0.1158, 0.05246, 0.243, 0.04926, 0.2424, 0.0495, 0.2424, 0.04902, 0.1283, 0.04346, 0.1283, 0.04411, 0.1277, 0.04411, 0.1277, 0.04346, 0.1052, 0.04902, 0.1049, 0.04891, 0.1054, 0.0484, 0.1055, 0.04868, 0.1055, 0.04868, 0.1054, 0.0484, 0.1061, 0.0484, 0.106, 0.04868, 0.106, 0.04868, 0.1061, 0.0484, 0.1066, 0.04891, 0.1064, 0.04902, 0.1064, 0.04902, 0.1066, 0.04891, 0.1066, 0.04962, 0.1064, 0.0495, 0.1064, 0.0495, 0.1066, 0.04962, 0.1061, 0.05012, 0.106, 0.04984, 0.106, 0.04984, 0.1061, 0.05012, 0.1054, 0.05012, 0.1055, 0.04984, 0.1055, 0.04984, 0.1054, 0.05012, 0.1049, 0.04962, 0.1052, 0.0495, 0.1052, 0.0495, 0.1049, 0.04962, 0.1049, 0.04891, 0.1052, 0.04902])
me_plane_187.materials.append(mat_material_037)
me_plane_187.use_remesh_fix_poles = True
me_plane_187.use_remesh_preserve_attributes = False
me_plane_187.use_mirror_vertex_groups = False
me_plane_187.update()

# ---- objects
ob_truck_02_yellow = bpy.data.objects.new('Truck_02_Yellow', me_plane_191)
ob_wheel_fl = bpy.data.objects.new('Wheel_FL', me_plane_190)
ob_wheel_fr = bpy.data.objects.new('Wheel_FR', me_plane_189)
ob_wheel_rl = bpy.data.objects.new('Wheel_RL', me_plane_188)
ob_wheel_rr = bpy.data.objects.new('Wheel_RR', me_plane_187)

# ---- transforms, parenting, visibility, modifiers, constraints
ob_truck_02_yellow.location = (0.0, 0.0, 0.0)
ob_truck_02_yellow.lineart.crease_threshold = 0.0
ob_wheel_fl.parent = ob_truck_02_yellow
ob_wheel_fl.location = (0.0, 0.0, 0.0)
ob_wheel_fl.lineart.crease_threshold = 0.0
ob_wheel_fr.parent = ob_truck_02_yellow
ob_wheel_fr.location = (0.0, 0.0, 0.0)
ob_wheel_fr.lineart.crease_threshold = 0.0
ob_wheel_rl.parent = ob_truck_02_yellow
ob_wheel_rl.location = (0.0, 0.0, 0.0)
ob_wheel_rl.lineart.crease_threshold = 0.0
ob_wheel_rr.parent = ob_truck_02_yellow
ob_wheel_rr.location = (0.0, 0.0, 0.0)
ob_wheel_rr.lineart.crease_threshold = 0.0

# ---- collection membership
col_collection.objects.link(ob_truck_02_yellow)
col_collection.objects.link(ob_wheel_fl)
col_collection.objects.link(ob_wheel_fr)
col_collection.objects.link(ob_wheel_rl)
col_collection.objects.link(ob_wheel_rr)

# ---- scene / render settings (as saved in the file)
scene.frame_start = 1; scene.frame_end = 250; scene.frame_set(1)
scene.render.engine = 'BLENDER_EEVEE_NEXT'
scene.cycles.use_denoising = False
scene.cycles.samples = 128
scene.cycles.sampling_pattern = 'TABULATED_SOBOL'
scene.cycles.use_adaptive_sampling = False
scene.cycles.use_light_tree = False
scene.view_settings.view_transform = 'Filmic'
bpy.context.view_layer.update()

# ---- added for rendering (the .blend has no active camera and no usable light): camera, sun
cam_auto = bpy.data.cameras.new('AutoCamera')
cam_auto.lens = 50.0
cam_auto.sensor_width = 36.0
cam_auto.clip_end = 1000.0
ob_auto_camera = bpy.data.objects.new('AutoCamera', cam_auto)
scene.collection.objects.link(ob_auto_camera)
ob_auto_camera.location = (3.56867, -4.41849, 3.6634)
ob_auto_camera.rotation_euler = (1.09748, -7.21219e-08, 0.694738)
scene.camera = ob_auto_camera
light_auto_sun = bpy.data.lights.new('AutoSun', 'SUN')
light_auto_sun.energy = 3.0
light_auto_sun.angle = 0.0523599
ob_auto_sun = bpy.data.objects.new('AutoSun', light_auto_sun)
scene.collection.objects.link(ob_auto_sun)
ob_auto_sun.rotation_euler = (0.872665, 0.174533, 0.523599)
bpy.context.view_layer.update()
